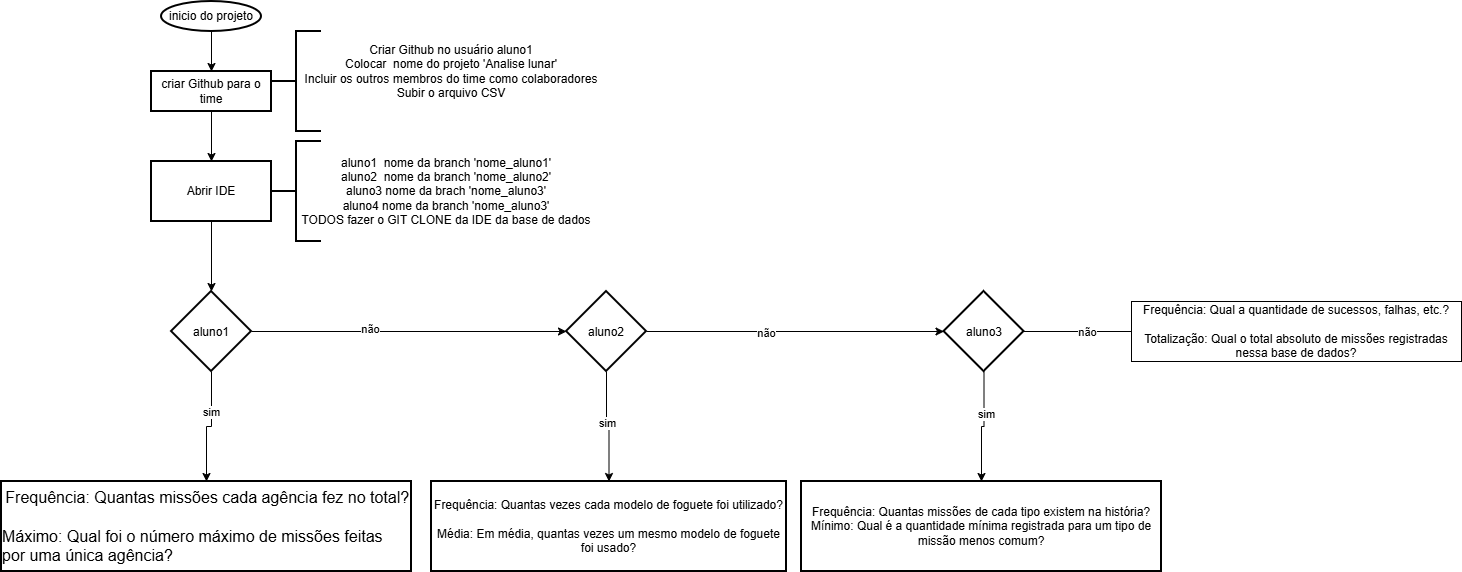

The diagram above was exported from draw.io. Its source (the exported page's mxGraphModel, read from the mxfile embedded in the PNG):
<mxGraphModel dx="852" dy="442" grid="1" gridSize="10" guides="1" tooltips="1" connect="1" arrows="1" fold="1" page="1" pageScale="1" pageWidth="850" pageHeight="1100" math="0" shadow="0">
  <root>
    <mxCell id="0" />
    <mxCell id="1" parent="0" />
    <mxCell id="zOCZYmXwHrJuIs7GPNr8-4" edge="1" parent="1" source="zOCZYmXwHrJuIs7GPNr8-1" style="edgeStyle=orthogonalEdgeStyle;rounded=0;orthogonalLoop=1;jettySize=auto;html=1;" target="zOCZYmXwHrJuIs7GPNr8-3" value="">
      <mxGeometry relative="1" as="geometry" />
    </mxCell>
    <mxCell id="zOCZYmXwHrJuIs7GPNr8-1" parent="1" style="strokeWidth=2;html=1;shape=mxgraph.flowchart.start_1;whiteSpace=wrap;" value="inicio do projeto" vertex="1">
      <mxGeometry height="30" width="100" x="360" y="150" as="geometry" />
    </mxCell>
    <mxCell id="zOCZYmXwHrJuIs7GPNr8-8" edge="1" parent="1" source="zOCZYmXwHrJuIs7GPNr8-3" style="edgeStyle=orthogonalEdgeStyle;rounded=0;orthogonalLoop=1;jettySize=auto;html=1;" target="zOCZYmXwHrJuIs7GPNr8-7" value="">
      <mxGeometry relative="1" as="geometry" />
    </mxCell>
    <mxCell id="zOCZYmXwHrJuIs7GPNr8-3" parent="1" style="whiteSpace=wrap;html=1;strokeWidth=2;" value="criar Github para o time" vertex="1">
      <mxGeometry height="40" width="120" x="350" y="220" as="geometry" />
    </mxCell>
    <mxCell id="zOCZYmXwHrJuIs7GPNr8-5" parent="1" style="strokeWidth=2;html=1;shape=mxgraph.flowchart.annotation_2;align=left;labelPosition=right;pointerEvents=1;" value="" vertex="1">
      <mxGeometry height="100" width="50" x="470" y="180" as="geometry" />
    </mxCell>
    <mxCell id="zOCZYmXwHrJuIs7GPNr8-6" parent="1" style="text;html=1;whiteSpace=wrap;strokeColor=none;fillColor=none;align=center;verticalAlign=middle;rounded=0;" value="Criar Github no usuário aluno1&lt;div&gt;Colocar&amp;nbsp; nome do projeto 'Analise lunar'&lt;/div&gt;&lt;div&gt;Incluir os outros membros do time como colaboradores&lt;/div&gt;&lt;div&gt;Subir o arquivo CSV&lt;/div&gt;" vertex="1">
      <mxGeometry height="40" width="300" x="500" y="200" as="geometry" />
    </mxCell>
    <mxCell id="zOCZYmXwHrJuIs7GPNr8-12" edge="1" parent="1" source="zOCZYmXwHrJuIs7GPNr8-7" style="edgeStyle=orthogonalEdgeStyle;rounded=0;orthogonalLoop=1;jettySize=auto;html=1;" target="zOCZYmXwHrJuIs7GPNr8-11" value="">
      <mxGeometry relative="1" as="geometry" />
    </mxCell>
    <mxCell id="zOCZYmXwHrJuIs7GPNr8-7" parent="1" style="whiteSpace=wrap;html=1;strokeWidth=2;" value="Abrir IDE" vertex="1">
      <mxGeometry height="60" width="120" x="350" y="310" as="geometry" />
    </mxCell>
    <mxCell id="zOCZYmXwHrJuIs7GPNr8-9" parent="1" style="strokeWidth=2;html=1;shape=mxgraph.flowchart.annotation_2;align=left;labelPosition=right;pointerEvents=1;" value="" vertex="1">
      <mxGeometry height="100" width="50" x="470" y="290" as="geometry" />
    </mxCell>
    <mxCell id="zOCZYmXwHrJuIs7GPNr8-10" parent="1" style="text;html=1;whiteSpace=wrap;strokeColor=none;fillColor=none;align=center;verticalAlign=middle;rounded=0;" value="aluno1&amp;nbsp; nome da branch 'nome_aluno1'&lt;div&gt;aluno2&amp;nbsp; nome da branch 'nome_aluno2'&lt;/div&gt;&lt;div&gt;aluno3 nome da brach 'nome_aluno3'&lt;/div&gt;&lt;div&gt;aluno4 nome da branch 'nome_aluno3'&lt;/div&gt;&lt;div&gt;TODOS fazer o GIT CLONE da IDE da base de dados&lt;/div&gt;" vertex="1">
      <mxGeometry height="30" width="310" x="490" y="325" as="geometry" />
    </mxCell>
    <mxCell id="zOCZYmXwHrJuIs7GPNr8-14" edge="1" parent="1" source="zOCZYmXwHrJuIs7GPNr8-11" style="edgeStyle=orthogonalEdgeStyle;rounded=0;orthogonalLoop=1;jettySize=auto;html=1;" target="zOCZYmXwHrJuIs7GPNr8-13" value="">
      <mxGeometry relative="1" as="geometry" />
    </mxCell>
    <mxCell id="zOCZYmXwHrJuIs7GPNr8-18" connectable="0" parent="zOCZYmXwHrJuIs7GPNr8-14" style="edgeLabel;html=1;align=center;verticalAlign=middle;resizable=0;points=[];" value="sim" vertex="1">
      <mxGeometry relative="1" x="-0.3111" y="-1" as="geometry">
        <mxPoint as="offset" />
      </mxGeometry>
    </mxCell>
    <mxCell id="zOCZYmXwHrJuIs7GPNr8-16" edge="1" parent="1" source="zOCZYmXwHrJuIs7GPNr8-11" style="edgeStyle=orthogonalEdgeStyle;rounded=0;orthogonalLoop=1;jettySize=auto;html=1;" target="zOCZYmXwHrJuIs7GPNr8-15" value="">
      <mxGeometry relative="1" as="geometry" />
    </mxCell>
    <mxCell id="zOCZYmXwHrJuIs7GPNr8-17" connectable="0" parent="zOCZYmXwHrJuIs7GPNr8-16" style="edgeLabel;html=1;align=center;verticalAlign=middle;resizable=0;points=[];" value="não" vertex="1">
      <mxGeometry relative="1" x="-0.25" y="3" as="geometry">
        <mxPoint as="offset" />
      </mxGeometry>
    </mxCell>
    <mxCell id="zOCZYmXwHrJuIs7GPNr8-11" parent="1" style="rhombus;whiteSpace=wrap;html=1;shapeInside=1;strokeWidth=2;" value="aluno1" vertex="1">
      <mxGeometry height="80" width="80" x="370" y="440" as="geometry" />
    </mxCell>
    <mxCell id="zOCZYmXwHrJuIs7GPNr8-13" parent="1" style="whiteSpace=wrap;html=1;strokeWidth=2;" value="&lt;div style=&quot;text-align: start;&quot;&gt;&lt;span style=&quot;background-color: transparent; color: light-dark(rgb(0, 0, 0), rgb(255, 255, 255));&quot;&gt;&amp;nbsp;&lt;/span&gt;&lt;span style=&quot;background-color: transparent; font-size: 16px; white-space-collapse: break-spaces;&quot;&gt;&lt;font color=&quot;#000000&quot; face=&quot;gg sans, Noto Sans, Helvetica Neue, Helvetica, Arial, sans-serif&quot;&gt;Frequência: Quantas missões cada agência fez no total?&lt;br&gt;&lt;br&gt;Máximo: Qual foi o número máximo de missões feitas por uma única agência?&lt;/font&gt;&lt;/span&gt;&lt;/div&gt;" vertex="1">
      <mxGeometry height="90" width="410" x="200" y="630" as="geometry" />
    </mxCell>
    <mxCell id="zOCZYmXwHrJuIs7GPNr8-20" edge="1" parent="1" source="zOCZYmXwHrJuIs7GPNr8-15" style="edgeStyle=orthogonalEdgeStyle;rounded=0;orthogonalLoop=1;jettySize=auto;html=1;" target="zOCZYmXwHrJuIs7GPNr8-19" value="">
      <mxGeometry relative="1" as="geometry" />
    </mxCell>
    <mxCell id="zOCZYmXwHrJuIs7GPNr8-21" connectable="0" parent="zOCZYmXwHrJuIs7GPNr8-20" style="edgeLabel;html=1;align=center;verticalAlign=middle;resizable=0;points=[];" value="não" vertex="1">
      <mxGeometry relative="1" x="-0.2" y="-1" as="geometry">
        <mxPoint as="offset" />
      </mxGeometry>
    </mxCell>
    <mxCell id="zOCZYmXwHrJuIs7GPNr8-26" edge="1" parent="1" source="zOCZYmXwHrJuIs7GPNr8-15" style="edgeStyle=orthogonalEdgeStyle;rounded=0;orthogonalLoop=1;jettySize=auto;html=1;" target="zOCZYmXwHrJuIs7GPNr8-25" value="">
      <mxGeometry relative="1" as="geometry" />
    </mxCell>
    <mxCell id="zOCZYmXwHrJuIs7GPNr8-27" connectable="0" parent="zOCZYmXwHrJuIs7GPNr8-26" style="edgeLabel;html=1;align=center;verticalAlign=middle;resizable=0;points=[];" value="sim" vertex="1">
      <mxGeometry relative="1" x="-0.0909" as="geometry">
        <mxPoint as="offset" />
      </mxGeometry>
    </mxCell>
    <mxCell id="zOCZYmXwHrJuIs7GPNr8-15" parent="1" style="rhombus;whiteSpace=wrap;html=1;shapeInside=1;strokeWidth=2;" value="aluno2" vertex="1">
      <mxGeometry height="80" width="80" x="765" y="440" as="geometry" />
    </mxCell>
    <mxCell id="zOCZYmXwHrJuIs7GPNr8-23" edge="1" parent="1" source="zOCZYmXwHrJuIs7GPNr8-19" style="edgeStyle=orthogonalEdgeStyle;rounded=0;orthogonalLoop=1;jettySize=auto;html=1;" value="">
      <mxGeometry relative="1" as="geometry">
        <mxPoint x="1380" y="480" as="targetPoint" />
      </mxGeometry>
    </mxCell>
    <mxCell id="zOCZYmXwHrJuIs7GPNr8-24" connectable="0" parent="zOCZYmXwHrJuIs7GPNr8-23" style="edgeLabel;html=1;align=center;verticalAlign=middle;resizable=0;points=[];" value="não" vertex="1">
      <mxGeometry relative="1" x="-0.2" as="geometry">
        <mxPoint as="offset" />
      </mxGeometry>
    </mxCell>
    <mxCell id="zOCZYmXwHrJuIs7GPNr8-29" edge="1" parent="1" source="zOCZYmXwHrJuIs7GPNr8-19" style="edgeStyle=orthogonalEdgeStyle;rounded=0;orthogonalLoop=1;jettySize=auto;html=1;" target="zOCZYmXwHrJuIs7GPNr8-28" value="">
      <mxGeometry relative="1" as="geometry" />
    </mxCell>
    <mxCell id="zOCZYmXwHrJuIs7GPNr8-31" connectable="0" parent="zOCZYmXwHrJuIs7GPNr8-29" style="edgeLabel;html=1;align=center;verticalAlign=middle;resizable=0;points=[];" value="sim" vertex="1">
      <mxGeometry relative="1" x="-0.2533" y="2" as="geometry">
        <mxPoint as="offset" />
      </mxGeometry>
    </mxCell>
    <mxCell id="zOCZYmXwHrJuIs7GPNr8-19" parent="1" style="rhombus;whiteSpace=wrap;html=1;shapeInside=1;strokeWidth=2;" value="aluno3" vertex="1">
      <mxGeometry height="80" width="80" x="1142.5" y="440" as="geometry" />
    </mxCell>
    <mxCell id="zOCZYmXwHrJuIs7GPNr8-25" parent="1" style="whiteSpace=wrap;html=1;strokeWidth=2;" value="&lt;div&gt;Frequência: Quantas vezes cada modelo de foguete foi utilizado?&lt;/div&gt;&lt;div&gt;&lt;br&gt;&lt;/div&gt;&lt;div&gt;Média: Em média, quantas vezes um mesmo modelo de foguete foi usado?&lt;/div&gt;" vertex="1">
      <mxGeometry height="90" width="355" x="630" y="630" as="geometry" />
    </mxCell>
    <mxCell id="zOCZYmXwHrJuIs7GPNr8-28" parent="1" style="whiteSpace=wrap;html=1;strokeWidth=2;" value="Frequência: Quantas missões de cada tipo existem na história?&lt;div&gt;Mínimo: Qual é a quantidade mínima registrada para um tipo de missão menos comum?&lt;/div&gt;" vertex="1">
      <mxGeometry height="90" width="360" x="1000" y="630" as="geometry" />
    </mxCell>
    <mxCell id="zOCZYmXwHrJuIs7GPNr8-30" parent="1" style="whiteSpace=wrap;html=1;" value="&lt;div&gt;Frequência: Qual a quantidade de sucessos, falhas, etc.?&lt;/div&gt;&lt;div&gt;&lt;br&gt;&lt;/div&gt;&lt;div&gt;Totalização: Qual o total absoluto de missões registradas nessa base de dados?&lt;/div&gt;" vertex="1">
      <mxGeometry height="60" width="330" x="1330" y="450" as="geometry" />
    </mxCell>
  </root>
</mxGraphModel>